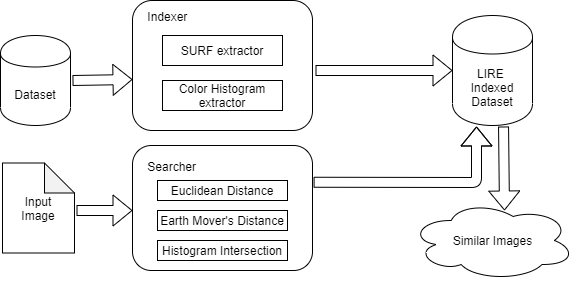

The diagram above was exported from draw.io. Its source (the exported page's mxGraphModel, read from the mxfile embedded in the PNG):
<mxGraphModel dx="1422" dy="745" grid="1" gridSize="10" guides="1" tooltips="1" connect="1" arrows="1" fold="1" page="1" pageScale="1" pageWidth="827" pageHeight="1169" math="0" shadow="0">
  <root>
    <mxCell id="0" />
    <mxCell id="1" parent="0" />
    <mxCell id="mI3T1ZHdw6VnIN_9fmyb-1" value="Dataset" style="shape=cylinder;whiteSpace=wrap;html=1;boundedLbl=1;backgroundOutline=1;" vertex="1" parent="1">
      <mxGeometry x="108" y="205" width="70" height="90" as="geometry" />
    </mxCell>
    <mxCell id="mI3T1ZHdw6VnIN_9fmyb-2" value="&lt;div&gt;&lt;span&gt;&amp;nbsp; &amp;nbsp; Indexer&lt;/span&gt;&lt;br&gt;&lt;/div&gt;&lt;div&gt;&lt;span&gt;&lt;br&gt;&lt;/span&gt;&lt;/div&gt;&lt;div&gt;&lt;span&gt;&lt;br&gt;&lt;/span&gt;&lt;/div&gt;&lt;div&gt;&lt;span&gt;&lt;br&gt;&lt;/span&gt;&lt;/div&gt;&lt;div&gt;&lt;span&gt;&lt;br&gt;&lt;/span&gt;&lt;/div&gt;&lt;div&gt;&lt;span&gt;&lt;br&gt;&lt;/span&gt;&lt;/div&gt;&lt;div&gt;&lt;span&gt;&lt;br&gt;&lt;/span&gt;&lt;/div&gt;&lt;div&gt;&lt;br&gt;&lt;/div&gt;" style="rounded=1;whiteSpace=wrap;html=1;align=left;" vertex="1" parent="1">
      <mxGeometry x="240" y="170" width="180" height="130" as="geometry" />
    </mxCell>
    <mxCell id="mI3T1ZHdw6VnIN_9fmyb-3" value="SURF extractor" style="rounded=0;whiteSpace=wrap;html=1;" vertex="1" parent="1">
      <mxGeometry x="270" y="205" width="120" height="30" as="geometry" />
    </mxCell>
    <mxCell id="mI3T1ZHdw6VnIN_9fmyb-5" value="Color Histogram extractor" style="rounded=0;whiteSpace=wrap;html=1;" vertex="1" parent="1">
      <mxGeometry x="270" y="250" width="120" height="30" as="geometry" />
    </mxCell>
    <mxCell id="mI3T1ZHdw6VnIN_9fmyb-6" value="" style="shape=flexArrow;endArrow=classic;html=1;exitX=1;exitY=0.7;exitDx=0;exitDy=0;entryX=0;entryY=0.5;entryDx=0;entryDy=0;" edge="1" parent="1">
      <mxGeometry width="50" height="50" relative="1" as="geometry">
        <mxPoint x="180" y="250" as="sourcePoint" />
        <mxPoint x="240" y="249" as="targetPoint" />
      </mxGeometry>
    </mxCell>
    <mxCell id="mI3T1ZHdw6VnIN_9fmyb-9" value="LIRE &lt;br&gt;Indexed Dataset" style="shape=cylinder;whiteSpace=wrap;html=1;boundedLbl=1;backgroundOutline=1;" vertex="1" parent="1">
      <mxGeometry x="560" y="185" width="80" height="110" as="geometry" />
    </mxCell>
    <mxCell id="mI3T1ZHdw6VnIN_9fmyb-10" value="" style="shape=flexArrow;endArrow=classic;html=1;entryX=0;entryY=0.5;entryDx=0;entryDy=0;" edge="1" parent="1" target="mI3T1ZHdw6VnIN_9fmyb-9">
      <mxGeometry width="50" height="50" relative="1" as="geometry">
        <mxPoint x="423" y="240" as="sourcePoint" />
        <mxPoint x="440" y="380" as="targetPoint" />
      </mxGeometry>
    </mxCell>
    <mxCell id="mI3T1ZHdw6VnIN_9fmyb-11" value="Input&lt;br&gt;Image" style="shape=note;whiteSpace=wrap;html=1;backgroundOutline=1;darkOpacity=0.05;" vertex="1" parent="1">
      <mxGeometry x="110" y="332.5" width="72" height="90" as="geometry" />
    </mxCell>
    <mxCell id="mI3T1ZHdw6VnIN_9fmyb-12" value="&amp;nbsp; &amp;nbsp; Searcher&lt;br&gt;&lt;br&gt;&lt;br&gt;&lt;br&gt;&lt;br&gt;&lt;br&gt;&lt;br&gt;" style="rounded=1;whiteSpace=wrap;html=1;align=left;" vertex="1" parent="1">
      <mxGeometry x="240" y="315" width="180" height="125" as="geometry" />
    </mxCell>
    <mxCell id="mI3T1ZHdw6VnIN_9fmyb-13" value="Euclidean Distance" style="rounded=0;whiteSpace=wrap;html=1;" vertex="1" parent="1">
      <mxGeometry x="265" y="350" width="130" height="20" as="geometry" />
    </mxCell>
    <mxCell id="mI3T1ZHdw6VnIN_9fmyb-15" value="Earth Mover's Distance" style="rounded=0;whiteSpace=wrap;html=1;" vertex="1" parent="1">
      <mxGeometry x="265" y="380" width="130" height="20" as="geometry" />
    </mxCell>
    <mxCell id="mI3T1ZHdw6VnIN_9fmyb-16" value="Histogram Intersection" style="rounded=0;whiteSpace=wrap;html=1;" vertex="1" parent="1">
      <mxGeometry x="265" y="410" width="130" height="20" as="geometry" />
    </mxCell>
    <mxCell id="mI3T1ZHdw6VnIN_9fmyb-17" value="" style="shape=flexArrow;endArrow=classic;html=1;" edge="1" parent="1">
      <mxGeometry width="50" height="50" relative="1" as="geometry">
        <mxPoint x="184" y="380" as="sourcePoint" />
        <mxPoint x="240" y="380" as="targetPoint" />
      </mxGeometry>
    </mxCell>
    <mxCell id="mI3T1ZHdw6VnIN_9fmyb-18" value="" style="shape=flexArrow;endArrow=classic;html=1;entryX=0.3;entryY=1.009;entryDx=0;entryDy=0;entryPerimeter=0;exitX=1.006;exitY=0.294;exitDx=0;exitDy=0;exitPerimeter=0;" edge="1" parent="1" source="mI3T1ZHdw6VnIN_9fmyb-12" target="mI3T1ZHdw6VnIN_9fmyb-9">
      <mxGeometry width="50" height="50" relative="1" as="geometry">
        <mxPoint x="390" y="430" as="sourcePoint" />
        <mxPoint x="530" y="410" as="targetPoint" />
        <Array as="points">
          <mxPoint x="584" y="352" />
        </Array>
      </mxGeometry>
    </mxCell>
    <mxCell id="mI3T1ZHdw6VnIN_9fmyb-19" value="" style="shape=flexArrow;endArrow=classic;html=1;exitX=0.638;exitY=1.009;exitDx=0;exitDy=0;exitPerimeter=0;" edge="1" parent="1" source="mI3T1ZHdw6VnIN_9fmyb-9">
      <mxGeometry width="50" height="50" relative="1" as="geometry">
        <mxPoint x="650" y="405" as="sourcePoint" />
        <mxPoint x="612" y="380" as="targetPoint" />
      </mxGeometry>
    </mxCell>
    <mxCell id="mI3T1ZHdw6VnIN_9fmyb-20" value="Similar Images" style="ellipse;shape=cloud;whiteSpace=wrap;html=1;" vertex="1" parent="1">
      <mxGeometry x="517.5" y="370" width="165" height="80" as="geometry" />
    </mxCell>
  </root>
</mxGraphModel>